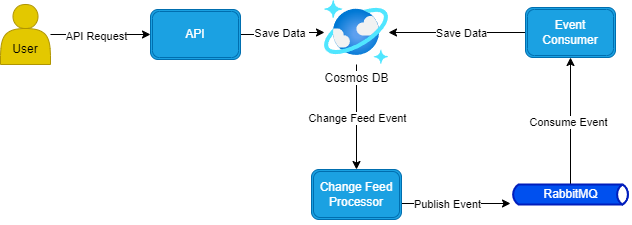

The diagram above was exported from draw.io. Its source (the exported page's mxGraphModel, read from the mxfile embedded in the PNG):
<mxGraphModel dx="2074" dy="1088" grid="1" gridSize="10" guides="1" tooltips="1" connect="1" arrows="1" fold="1" page="1" pageScale="1" pageWidth="827" pageHeight="1169" math="0" shadow="0">
  <root>
    <mxCell id="0" />
    <mxCell id="1" parent="0" />
    <mxCell id="fmUd7Dv9JL3niGSPo6nQ-9" value="" style="edgeStyle=orthogonalEdgeStyle;rounded=0;orthogonalLoop=1;jettySize=auto;html=1;" edge="1" parent="1" source="GCuBaoOdZuuljD7DHfj3-1" target="fmUd7Dv9JL3niGSPo6nQ-2">
      <mxGeometry relative="1" as="geometry" />
    </mxCell>
    <mxCell id="fmUd7Dv9JL3niGSPo6nQ-15" value="Save Data&amp;nbsp;" style="edgeLabel;html=1;align=center;verticalAlign=middle;resizable=0;points=[];" vertex="1" connectable="0" parent="fmUd7Dv9JL3niGSPo6nQ-9">
      <mxGeometry x="-0.0095" y="-5" relative="1" as="geometry">
        <mxPoint x="-7" y="-1" as="offset" />
      </mxGeometry>
    </mxCell>
    <mxCell id="GCuBaoOdZuuljD7DHfj3-1" value="&lt;font color=&quot;#ffffff&quot;&gt;API&lt;/font&gt;" style="shape=ext;double=1;rounded=1;whiteSpace=wrap;html=1;fillColor=#1ba1e2;strokeColor=#006EAF;fontColor=#ffffff;" parent="1" vertex="1">
      <mxGeometry x="230" y="99" width="90" height="50" as="geometry" />
    </mxCell>
    <mxCell id="fmUd7Dv9JL3niGSPo6nQ-11" value="" style="edgeStyle=orthogonalEdgeStyle;rounded=0;orthogonalLoop=1;jettySize=auto;html=1;" edge="1" parent="1" source="GCuBaoOdZuuljD7DHfj3-6" target="GCuBaoOdZuuljD7DHfj3-8">
      <mxGeometry relative="1" as="geometry" />
    </mxCell>
    <mxCell id="fmUd7Dv9JL3niGSPo6nQ-17" value="Publish Event" style="edgeLabel;html=1;align=center;verticalAlign=middle;resizable=0;points=[];" vertex="1" connectable="0" parent="fmUd7Dv9JL3niGSPo6nQ-11">
      <mxGeometry x="-0.1804" relative="1" as="geometry">
        <mxPoint as="offset" />
      </mxGeometry>
    </mxCell>
    <mxCell id="GCuBaoOdZuuljD7DHfj3-6" value="Change Feed Processor" style="shape=ext;double=1;rounded=1;whiteSpace=wrap;html=1;fillColor=#1ba1e2;strokeColor=#006EAF;fontColor=#ffffff;" parent="1" vertex="1">
      <mxGeometry x="391" y="259" width="90" height="50" as="geometry" />
    </mxCell>
    <mxCell id="fmUd7Dv9JL3niGSPo6nQ-12" value="" style="edgeStyle=orthogonalEdgeStyle;rounded=0;orthogonalLoop=1;jettySize=auto;html=1;" edge="1" parent="1" source="GCuBaoOdZuuljD7DHfj3-8" target="GCuBaoOdZuuljD7DHfj3-10">
      <mxGeometry relative="1" as="geometry" />
    </mxCell>
    <mxCell id="fmUd7Dv9JL3niGSPo6nQ-18" value="Consume Event" style="edgeLabel;html=1;align=center;verticalAlign=middle;resizable=0;points=[];" vertex="1" connectable="0" parent="fmUd7Dv9JL3niGSPo6nQ-12">
      <mxGeometry x="-0.0026" y="3" relative="1" as="geometry">
        <mxPoint as="offset" />
      </mxGeometry>
    </mxCell>
    <mxCell id="GCuBaoOdZuuljD7DHfj3-8" value="RabbitMQ" style="html=1;outlineConnect=0;fillColor=#0050ef;strokeColor=#001DBC;gradientDirection=north;strokeWidth=2;shape=mxgraph.networks.bus;gradientColor=none;gradientDirection=north;fontColor=#ffffff;perimeter=backbonePerimeter;backboneSize=20;" parent="1" vertex="1">
      <mxGeometry x="590" y="254" width="120" height="60" as="geometry" />
    </mxCell>
    <mxCell id="fmUd7Dv9JL3niGSPo6nQ-13" value="" style="edgeStyle=orthogonalEdgeStyle;rounded=0;orthogonalLoop=1;jettySize=auto;html=1;" edge="1" parent="1" source="GCuBaoOdZuuljD7DHfj3-10" target="fmUd7Dv9JL3niGSPo6nQ-2">
      <mxGeometry relative="1" as="geometry" />
    </mxCell>
    <mxCell id="fmUd7Dv9JL3niGSPo6nQ-19" value="Save Data" style="edgeLabel;html=1;align=center;verticalAlign=middle;resizable=0;points=[];" vertex="1" connectable="0" parent="fmUd7Dv9JL3niGSPo6nQ-13">
      <mxGeometry x="0.1727" y="2" relative="1" as="geometry">
        <mxPoint x="15" y="-2" as="offset" />
      </mxGeometry>
    </mxCell>
    <mxCell id="GCuBaoOdZuuljD7DHfj3-10" value="Event Consumer" style="shape=ext;double=1;rounded=1;whiteSpace=wrap;html=1;fillColor=#1ba1e2;fontColor=#ffffff;strokeColor=#006EAF;" parent="1" vertex="1">
      <mxGeometry x="605" y="97" width="90" height="50" as="geometry" />
    </mxCell>
    <mxCell id="fmUd7Dv9JL3niGSPo6nQ-10" value="" style="edgeStyle=orthogonalEdgeStyle;rounded=0;orthogonalLoop=1;jettySize=auto;html=1;" edge="1" parent="1" source="fmUd7Dv9JL3niGSPo6nQ-2" target="GCuBaoOdZuuljD7DHfj3-6">
      <mxGeometry relative="1" as="geometry" />
    </mxCell>
    <mxCell id="fmUd7Dv9JL3niGSPo6nQ-16" value="Change Feed Event" style="edgeLabel;html=1;align=center;verticalAlign=middle;resizable=0;points=[];" vertex="1" connectable="0" parent="fmUd7Dv9JL3niGSPo6nQ-10">
      <mxGeometry x="0.0032" relative="1" as="geometry">
        <mxPoint as="offset" />
      </mxGeometry>
    </mxCell>
    <mxCell id="fmUd7Dv9JL3niGSPo6nQ-2" value="Cosmos DB" style="image;aspect=fixed;html=1;points=[];align=center;fontSize=12;image=img/lib/azure2/databases/Azure_Cosmos_DB.svg;" vertex="1" parent="1">
      <mxGeometry x="404" y="90" width="64" height="64" as="geometry" />
    </mxCell>
    <mxCell id="fmUd7Dv9JL3niGSPo6nQ-7" value="" style="edgeStyle=orthogonalEdgeStyle;rounded=0;orthogonalLoop=1;jettySize=auto;html=1;" edge="1" parent="1" source="fmUd7Dv9JL3niGSPo6nQ-6" target="GCuBaoOdZuuljD7DHfj3-1">
      <mxGeometry relative="1" as="geometry" />
    </mxCell>
    <mxCell id="fmUd7Dv9JL3niGSPo6nQ-14" value="API Request" style="edgeLabel;html=1;align=center;verticalAlign=middle;resizable=0;points=[];" vertex="1" connectable="0" parent="fmUd7Dv9JL3niGSPo6nQ-7">
      <mxGeometry x="-0.0963" y="-1" relative="1" as="geometry">
        <mxPoint as="offset" />
      </mxGeometry>
    </mxCell>
    <mxCell id="fmUd7Dv9JL3niGSPo6nQ-6" value="&lt;div&gt;&lt;br&gt;&lt;/div&gt;&lt;div&gt;&lt;br&gt;&lt;/div&gt;&lt;div&gt;User&lt;/div&gt;" style="shape=actor;whiteSpace=wrap;html=1;fillColor=#e3c800;fontColor=#000000;strokeColor=#B09500;" vertex="1" parent="1">
      <mxGeometry x="80" y="94" width="50" height="60" as="geometry" />
    </mxCell>
  </root>
</mxGraphModel>